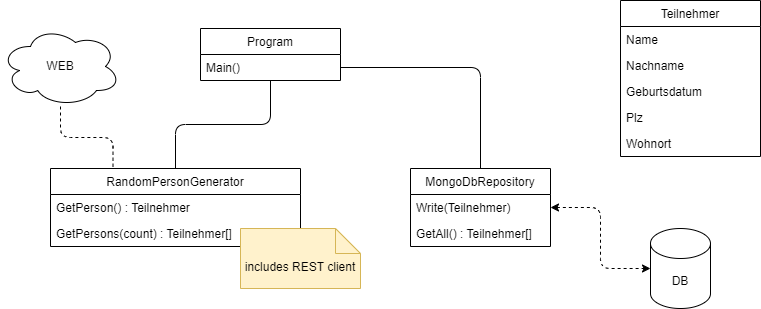

The diagram above was exported from draw.io. Its source (the exported page's mxGraphModel, read from the mxfile embedded in the PNG):
<mxGraphModel dx="1066" dy="607" grid="1" gridSize="10" guides="1" tooltips="1" connect="1" arrows="1" fold="1" page="1" pageScale="1" pageWidth="1169" pageHeight="827" math="0" shadow="0">
  <root>
    <mxCell id="0" />
    <mxCell id="1" parent="0" />
    <mxCell id="3" value="DB" style="shape=cylinder3;whiteSpace=wrap;html=1;boundedLbl=1;backgroundOutline=1;size=15;" parent="1" vertex="1">
      <mxGeometry x="720" y="310" width="60" height="80" as="geometry" />
    </mxCell>
    <mxCell id="6" value="Teilnehmer" style="swimlane;fontStyle=0;childLayout=stackLayout;horizontal=1;startSize=26;fillColor=none;horizontalStack=0;resizeParent=1;resizeParentMax=0;resizeLast=0;collapsible=1;marginBottom=0;" parent="1" vertex="1">
      <mxGeometry x="690" y="82" width="140" height="156" as="geometry" />
    </mxCell>
    <mxCell id="7" value="Name" style="text;strokeColor=none;fillColor=none;align=left;verticalAlign=top;spacingLeft=4;spacingRight=4;overflow=hidden;rotatable=0;points=[[0,0.5],[1,0.5]];portConstraint=eastwest;" parent="6" vertex="1">
      <mxGeometry y="26" width="140" height="26" as="geometry" />
    </mxCell>
    <mxCell id="8" value="Nachname" style="text;strokeColor=none;fillColor=none;align=left;verticalAlign=top;spacingLeft=4;spacingRight=4;overflow=hidden;rotatable=0;points=[[0,0.5],[1,0.5]];portConstraint=eastwest;" parent="6" vertex="1">
      <mxGeometry y="52" width="140" height="26" as="geometry" />
    </mxCell>
    <mxCell id="9" value="Geburtsdatum" style="text;strokeColor=none;fillColor=none;align=left;verticalAlign=top;spacingLeft=4;spacingRight=4;overflow=hidden;rotatable=0;points=[[0,0.5],[1,0.5]];portConstraint=eastwest;" parent="6" vertex="1">
      <mxGeometry y="78" width="140" height="26" as="geometry" />
    </mxCell>
    <mxCell id="11" value="Plz" style="text;strokeColor=none;fillColor=none;align=left;verticalAlign=top;spacingLeft=4;spacingRight=4;overflow=hidden;rotatable=0;points=[[0,0.5],[1,0.5]];portConstraint=eastwest;" parent="6" vertex="1">
      <mxGeometry y="104" width="140" height="26" as="geometry" />
    </mxCell>
    <mxCell id="12" value="Wohnort" style="text;strokeColor=none;fillColor=none;align=left;verticalAlign=top;spacingLeft=4;spacingRight=4;overflow=hidden;rotatable=0;points=[[0,0.5],[1,0.5]];portConstraint=eastwest;" parent="6" vertex="1">
      <mxGeometry y="130" width="140" height="26" as="geometry" />
    </mxCell>
    <mxCell id="22" style="edgeStyle=orthogonalEdgeStyle;html=1;dashed=1;startArrow=classic;startFill=1;" edge="1" parent="1" source="13" target="3">
      <mxGeometry relative="1" as="geometry" />
    </mxCell>
    <mxCell id="13" value="MongoDbRepository" style="swimlane;fontStyle=0;childLayout=stackLayout;horizontal=1;startSize=26;fillColor=none;horizontalStack=0;resizeParent=1;resizeParentMax=0;resizeLast=0;collapsible=1;marginBottom=0;" vertex="1" parent="1">
      <mxGeometry x="480" y="250" width="140" height="78" as="geometry" />
    </mxCell>
    <mxCell id="14" value="Write(Teilnehmer)" style="text;strokeColor=none;fillColor=none;align=left;verticalAlign=top;spacingLeft=4;spacingRight=4;overflow=hidden;rotatable=0;points=[[0,0.5],[1,0.5]];portConstraint=eastwest;" vertex="1" parent="13">
      <mxGeometry y="26" width="140" height="26" as="geometry" />
    </mxCell>
    <mxCell id="15" value="GetAll() : Teilnehmer[]" style="text;strokeColor=none;fillColor=none;align=left;verticalAlign=top;spacingLeft=4;spacingRight=4;overflow=hidden;rotatable=0;points=[[0,0.5],[1,0.5]];portConstraint=eastwest;" vertex="1" parent="13">
      <mxGeometry y="52" width="140" height="26" as="geometry" />
    </mxCell>
    <mxCell id="17" value="RandomPersonGenerator" style="swimlane;fontStyle=0;childLayout=stackLayout;horizontal=1;startSize=26;fillColor=none;horizontalStack=0;resizeParent=1;resizeParentMax=0;resizeLast=0;collapsible=1;marginBottom=0;" vertex="1" parent="1">
      <mxGeometry x="120" y="250" width="250" height="78" as="geometry" />
    </mxCell>
    <mxCell id="18" value="GetPerson() : Teilnehmer" style="text;strokeColor=none;fillColor=none;align=left;verticalAlign=top;spacingLeft=4;spacingRight=4;overflow=hidden;rotatable=0;points=[[0,0.5],[1,0.5]];portConstraint=eastwest;" vertex="1" parent="17">
      <mxGeometry y="26" width="250" height="26" as="geometry" />
    </mxCell>
    <mxCell id="19" value="GetPersons(count) : Teilnehmer[]" style="text;strokeColor=none;fillColor=none;align=left;verticalAlign=top;spacingLeft=4;spacingRight=4;overflow=hidden;rotatable=0;points=[[0,0.5],[1,0.5]];portConstraint=eastwest;" vertex="1" parent="17">
      <mxGeometry y="52" width="250" height="26" as="geometry" />
    </mxCell>
    <mxCell id="21" value="includes REST client" style="shape=note2;boundedLbl=1;whiteSpace=wrap;html=1;size=25;verticalAlign=top;align=center;fillColor=#fff2cc;strokeColor=#d6b656;" vertex="1" parent="1">
      <mxGeometry x="310" y="310" width="120" height="60" as="geometry" />
    </mxCell>
    <mxCell id="27" style="edgeStyle=orthogonalEdgeStyle;html=1;startArrow=none;startFill=0;endArrow=none;endFill=0;" edge="1" parent="1" source="23" target="17">
      <mxGeometry relative="1" as="geometry" />
    </mxCell>
    <mxCell id="23" value="Program" style="swimlane;fontStyle=0;childLayout=stackLayout;horizontal=1;startSize=26;fillColor=none;horizontalStack=0;resizeParent=1;resizeParentMax=0;resizeLast=0;collapsible=1;marginBottom=0;" vertex="1" parent="1">
      <mxGeometry x="270" y="110" width="140" height="52" as="geometry" />
    </mxCell>
    <mxCell id="24" value="Main()" style="text;strokeColor=none;fillColor=none;align=left;verticalAlign=top;spacingLeft=4;spacingRight=4;overflow=hidden;rotatable=0;points=[[0,0.5],[1,0.5]];portConstraint=eastwest;" vertex="1" parent="23">
      <mxGeometry y="26" width="140" height="26" as="geometry" />
    </mxCell>
    <mxCell id="28" style="edgeStyle=orthogonalEdgeStyle;html=1;startArrow=none;startFill=0;endArrow=none;endFill=0;" edge="1" parent="1" source="24" target="13">
      <mxGeometry relative="1" as="geometry" />
    </mxCell>
    <mxCell id="31" style="edgeStyle=orthogonalEdgeStyle;html=1;entryX=0.25;entryY=0;entryDx=0;entryDy=0;startArrow=none;startFill=0;endArrow=none;endFill=0;dashed=1;" edge="1" parent="1" source="29" target="17">
      <mxGeometry relative="1" as="geometry" />
    </mxCell>
    <mxCell id="29" value="WEB" style="ellipse;shape=cloud;whiteSpace=wrap;html=1;" vertex="1" parent="1">
      <mxGeometry x="70" y="108" width="120" height="80" as="geometry" />
    </mxCell>
  </root>
</mxGraphModel>